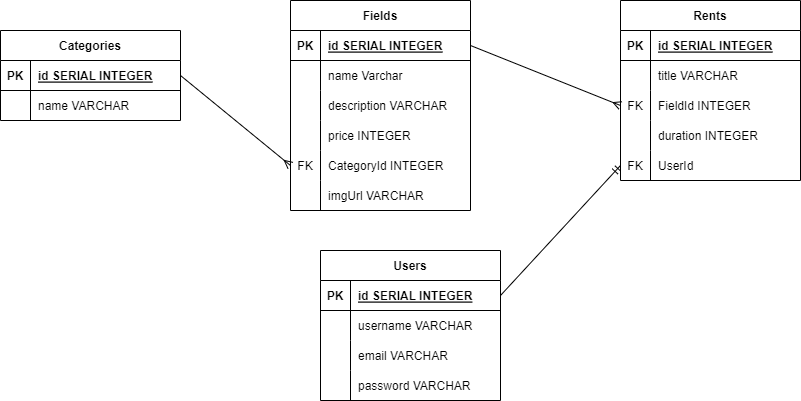

The diagram above was exported from draw.io. Its source (the exported page's mxGraphModel, read from the mxfile embedded in the PNG):
<mxGraphModel dx="860" dy="423" grid="1" gridSize="10" guides="1" tooltips="1" connect="1" arrows="1" fold="1" page="1" pageScale="1" pageWidth="850" pageHeight="1100" math="0" shadow="0">
  <root>
    <mxCell id="0" />
    <mxCell id="1" parent="0" />
    <mxCell id="2" value="Categories" style="shape=table;startSize=30;container=1;collapsible=1;childLayout=tableLayout;fixedRows=1;rowLines=0;fontStyle=1;align=center;resizeLast=1;" vertex="1" parent="1">
      <mxGeometry x="30" y="120" width="180" height="90" as="geometry" />
    </mxCell>
    <mxCell id="3" value="" style="shape=tableRow;horizontal=0;startSize=0;swimlaneHead=0;swimlaneBody=0;fillColor=none;collapsible=0;dropTarget=0;points=[[0,0.5],[1,0.5]];portConstraint=eastwest;top=0;left=0;right=0;bottom=1;" vertex="1" parent="2">
      <mxGeometry y="30" width="180" height="30" as="geometry" />
    </mxCell>
    <mxCell id="4" value="PK" style="shape=partialRectangle;connectable=0;fillColor=none;top=0;left=0;bottom=0;right=0;fontStyle=1;overflow=hidden;" vertex="1" parent="3">
      <mxGeometry width="30" height="30" as="geometry">
        <mxRectangle width="30" height="30" as="alternateBounds" />
      </mxGeometry>
    </mxCell>
    <mxCell id="5" value="id SERIAL INTEGER" style="shape=partialRectangle;connectable=0;fillColor=none;top=0;left=0;bottom=0;right=0;align=left;spacingLeft=6;fontStyle=5;overflow=hidden;" vertex="1" parent="3">
      <mxGeometry x="30" width="150" height="30" as="geometry">
        <mxRectangle width="150" height="30" as="alternateBounds" />
      </mxGeometry>
    </mxCell>
    <mxCell id="6" value="" style="shape=tableRow;horizontal=0;startSize=0;swimlaneHead=0;swimlaneBody=0;fillColor=none;collapsible=0;dropTarget=0;points=[[0,0.5],[1,0.5]];portConstraint=eastwest;top=0;left=0;right=0;bottom=0;" vertex="1" parent="2">
      <mxGeometry y="60" width="180" height="30" as="geometry" />
    </mxCell>
    <mxCell id="7" value="" style="shape=partialRectangle;connectable=0;fillColor=none;top=0;left=0;bottom=0;right=0;editable=1;overflow=hidden;" vertex="1" parent="6">
      <mxGeometry width="30" height="30" as="geometry">
        <mxRectangle width="30" height="30" as="alternateBounds" />
      </mxGeometry>
    </mxCell>
    <mxCell id="8" value="name VARCHAR" style="shape=partialRectangle;connectable=0;fillColor=none;top=0;left=0;bottom=0;right=0;align=left;spacingLeft=6;overflow=hidden;" vertex="1" parent="6">
      <mxGeometry x="30" width="150" height="30" as="geometry">
        <mxRectangle width="150" height="30" as="alternateBounds" />
      </mxGeometry>
    </mxCell>
    <mxCell id="15" value="Fields" style="shape=table;startSize=30;container=1;collapsible=1;childLayout=tableLayout;fixedRows=1;rowLines=0;fontStyle=1;align=center;resizeLast=1;" vertex="1" parent="1">
      <mxGeometry x="320" y="90" width="180" height="210" as="geometry" />
    </mxCell>
    <mxCell id="16" value="" style="shape=tableRow;horizontal=0;startSize=0;swimlaneHead=0;swimlaneBody=0;fillColor=none;collapsible=0;dropTarget=0;points=[[0,0.5],[1,0.5]];portConstraint=eastwest;top=0;left=0;right=0;bottom=1;" vertex="1" parent="15">
      <mxGeometry y="30" width="180" height="30" as="geometry" />
    </mxCell>
    <mxCell id="17" value="PK" style="shape=partialRectangle;connectable=0;fillColor=none;top=0;left=0;bottom=0;right=0;fontStyle=1;overflow=hidden;" vertex="1" parent="16">
      <mxGeometry width="30" height="30" as="geometry">
        <mxRectangle width="30" height="30" as="alternateBounds" />
      </mxGeometry>
    </mxCell>
    <mxCell id="18" value="id SERIAL INTEGER" style="shape=partialRectangle;connectable=0;fillColor=none;top=0;left=0;bottom=0;right=0;align=left;spacingLeft=6;fontStyle=5;overflow=hidden;" vertex="1" parent="16">
      <mxGeometry x="30" width="150" height="30" as="geometry">
        <mxRectangle width="150" height="30" as="alternateBounds" />
      </mxGeometry>
    </mxCell>
    <mxCell id="19" value="" style="shape=tableRow;horizontal=0;startSize=0;swimlaneHead=0;swimlaneBody=0;fillColor=none;collapsible=0;dropTarget=0;points=[[0,0.5],[1,0.5]];portConstraint=eastwest;top=0;left=0;right=0;bottom=0;" vertex="1" parent="15">
      <mxGeometry y="60" width="180" height="30" as="geometry" />
    </mxCell>
    <mxCell id="20" value="" style="shape=partialRectangle;connectable=0;fillColor=none;top=0;left=0;bottom=0;right=0;editable=1;overflow=hidden;" vertex="1" parent="19">
      <mxGeometry width="30" height="30" as="geometry">
        <mxRectangle width="30" height="30" as="alternateBounds" />
      </mxGeometry>
    </mxCell>
    <mxCell id="21" value="name Varchar" style="shape=partialRectangle;connectable=0;fillColor=none;top=0;left=0;bottom=0;right=0;align=left;spacingLeft=6;overflow=hidden;" vertex="1" parent="19">
      <mxGeometry x="30" width="150" height="30" as="geometry">
        <mxRectangle width="150" height="30" as="alternateBounds" />
      </mxGeometry>
    </mxCell>
    <mxCell id="22" value="" style="shape=tableRow;horizontal=0;startSize=0;swimlaneHead=0;swimlaneBody=0;fillColor=none;collapsible=0;dropTarget=0;points=[[0,0.5],[1,0.5]];portConstraint=eastwest;top=0;left=0;right=0;bottom=0;" vertex="1" parent="15">
      <mxGeometry y="90" width="180" height="30" as="geometry" />
    </mxCell>
    <mxCell id="23" value="" style="shape=partialRectangle;connectable=0;fillColor=none;top=0;left=0;bottom=0;right=0;editable=1;overflow=hidden;" vertex="1" parent="22">
      <mxGeometry width="30" height="30" as="geometry">
        <mxRectangle width="30" height="30" as="alternateBounds" />
      </mxGeometry>
    </mxCell>
    <mxCell id="24" value="description VARCHAR" style="shape=partialRectangle;connectable=0;fillColor=none;top=0;left=0;bottom=0;right=0;align=left;spacingLeft=6;overflow=hidden;" vertex="1" parent="22">
      <mxGeometry x="30" width="150" height="30" as="geometry">
        <mxRectangle width="150" height="30" as="alternateBounds" />
      </mxGeometry>
    </mxCell>
    <mxCell id="54" style="shape=tableRow;horizontal=0;startSize=0;swimlaneHead=0;swimlaneBody=0;fillColor=none;collapsible=0;dropTarget=0;points=[[0,0.5],[1,0.5]];portConstraint=eastwest;top=0;left=0;right=0;bottom=0;" vertex="1" parent="15">
      <mxGeometry y="120" width="180" height="30" as="geometry" />
    </mxCell>
    <mxCell id="55" style="shape=partialRectangle;connectable=0;fillColor=none;top=0;left=0;bottom=0;right=0;editable=1;overflow=hidden;" vertex="1" parent="54">
      <mxGeometry width="30" height="30" as="geometry">
        <mxRectangle width="30" height="30" as="alternateBounds" />
      </mxGeometry>
    </mxCell>
    <mxCell id="56" value="price INTEGER" style="shape=partialRectangle;connectable=0;fillColor=none;top=0;left=0;bottom=0;right=0;align=left;spacingLeft=6;overflow=hidden;" vertex="1" parent="54">
      <mxGeometry x="30" width="150" height="30" as="geometry">
        <mxRectangle width="150" height="30" as="alternateBounds" />
      </mxGeometry>
    </mxCell>
    <mxCell id="25" value="" style="shape=tableRow;horizontal=0;startSize=0;swimlaneHead=0;swimlaneBody=0;fillColor=none;collapsible=0;dropTarget=0;points=[[0,0.5],[1,0.5]];portConstraint=eastwest;top=0;left=0;right=0;bottom=0;" vertex="1" parent="15">
      <mxGeometry y="150" width="180" height="30" as="geometry" />
    </mxCell>
    <mxCell id="26" value="FK" style="shape=partialRectangle;connectable=0;fillColor=none;top=0;left=0;bottom=0;right=0;editable=1;overflow=hidden;" vertex="1" parent="25">
      <mxGeometry width="30" height="30" as="geometry">
        <mxRectangle width="30" height="30" as="alternateBounds" />
      </mxGeometry>
    </mxCell>
    <mxCell id="27" value="CategoryId INTEGER" style="shape=partialRectangle;connectable=0;fillColor=none;top=0;left=0;bottom=0;right=0;align=left;spacingLeft=6;overflow=hidden;" vertex="1" parent="25">
      <mxGeometry x="30" width="150" height="30" as="geometry">
        <mxRectangle width="150" height="30" as="alternateBounds" />
      </mxGeometry>
    </mxCell>
    <mxCell id="64" style="shape=tableRow;horizontal=0;startSize=0;swimlaneHead=0;swimlaneBody=0;fillColor=none;collapsible=0;dropTarget=0;points=[[0,0.5],[1,0.5]];portConstraint=eastwest;top=0;left=0;right=0;bottom=0;" vertex="1" parent="15">
      <mxGeometry y="180" width="180" height="30" as="geometry" />
    </mxCell>
    <mxCell id="65" style="shape=partialRectangle;connectable=0;fillColor=none;top=0;left=0;bottom=0;right=0;editable=1;overflow=hidden;" vertex="1" parent="64">
      <mxGeometry width="30" height="30" as="geometry">
        <mxRectangle width="30" height="30" as="alternateBounds" />
      </mxGeometry>
    </mxCell>
    <mxCell id="66" value="imgUrl VARCHAR" style="shape=partialRectangle;connectable=0;fillColor=none;top=0;left=0;bottom=0;right=0;align=left;spacingLeft=6;overflow=hidden;" vertex="1" parent="64">
      <mxGeometry x="30" width="150" height="30" as="geometry">
        <mxRectangle width="150" height="30" as="alternateBounds" />
      </mxGeometry>
    </mxCell>
    <mxCell id="28" value="Rents" style="shape=table;startSize=30;container=1;collapsible=1;childLayout=tableLayout;fixedRows=1;rowLines=0;fontStyle=1;align=center;resizeLast=1;" vertex="1" parent="1">
      <mxGeometry x="650" y="90" width="180" height="180" as="geometry" />
    </mxCell>
    <mxCell id="29" value="" style="shape=tableRow;horizontal=0;startSize=0;swimlaneHead=0;swimlaneBody=0;fillColor=none;collapsible=0;dropTarget=0;points=[[0,0.5],[1,0.5]];portConstraint=eastwest;top=0;left=0;right=0;bottom=1;" vertex="1" parent="28">
      <mxGeometry y="30" width="180" height="30" as="geometry" />
    </mxCell>
    <mxCell id="30" value="PK" style="shape=partialRectangle;connectable=0;fillColor=none;top=0;left=0;bottom=0;right=0;fontStyle=1;overflow=hidden;" vertex="1" parent="29">
      <mxGeometry width="30" height="30" as="geometry">
        <mxRectangle width="30" height="30" as="alternateBounds" />
      </mxGeometry>
    </mxCell>
    <mxCell id="31" value="id SERIAL INTEGER" style="shape=partialRectangle;connectable=0;fillColor=none;top=0;left=0;bottom=0;right=0;align=left;spacingLeft=6;fontStyle=5;overflow=hidden;" vertex="1" parent="29">
      <mxGeometry x="30" width="150" height="30" as="geometry">
        <mxRectangle width="150" height="30" as="alternateBounds" />
      </mxGeometry>
    </mxCell>
    <mxCell id="32" value="" style="shape=tableRow;horizontal=0;startSize=0;swimlaneHead=0;swimlaneBody=0;fillColor=none;collapsible=0;dropTarget=0;points=[[0,0.5],[1,0.5]];portConstraint=eastwest;top=0;left=0;right=0;bottom=0;" vertex="1" parent="28">
      <mxGeometry y="60" width="180" height="30" as="geometry" />
    </mxCell>
    <mxCell id="33" value="" style="shape=partialRectangle;connectable=0;fillColor=none;top=0;left=0;bottom=0;right=0;editable=1;overflow=hidden;" vertex="1" parent="32">
      <mxGeometry width="30" height="30" as="geometry">
        <mxRectangle width="30" height="30" as="alternateBounds" />
      </mxGeometry>
    </mxCell>
    <mxCell id="34" value="title VARCHAR" style="shape=partialRectangle;connectable=0;fillColor=none;top=0;left=0;bottom=0;right=0;align=left;spacingLeft=6;overflow=hidden;" vertex="1" parent="32">
      <mxGeometry x="30" width="150" height="30" as="geometry">
        <mxRectangle width="150" height="30" as="alternateBounds" />
      </mxGeometry>
    </mxCell>
    <mxCell id="35" value="" style="shape=tableRow;horizontal=0;startSize=0;swimlaneHead=0;swimlaneBody=0;fillColor=none;collapsible=0;dropTarget=0;points=[[0,0.5],[1,0.5]];portConstraint=eastwest;top=0;left=0;right=0;bottom=0;" vertex="1" parent="28">
      <mxGeometry y="90" width="180" height="30" as="geometry" />
    </mxCell>
    <mxCell id="36" value="FK" style="shape=partialRectangle;connectable=0;fillColor=none;top=0;left=0;bottom=0;right=0;editable=1;overflow=hidden;" vertex="1" parent="35">
      <mxGeometry width="30" height="30" as="geometry">
        <mxRectangle width="30" height="30" as="alternateBounds" />
      </mxGeometry>
    </mxCell>
    <mxCell id="37" value="FieldId INTEGER" style="shape=partialRectangle;connectable=0;fillColor=none;top=0;left=0;bottom=0;right=0;align=left;spacingLeft=6;overflow=hidden;" vertex="1" parent="35">
      <mxGeometry x="30" width="150" height="30" as="geometry">
        <mxRectangle width="150" height="30" as="alternateBounds" />
      </mxGeometry>
    </mxCell>
    <mxCell id="38" value="" style="shape=tableRow;horizontal=0;startSize=0;swimlaneHead=0;swimlaneBody=0;fillColor=none;collapsible=0;dropTarget=0;points=[[0,0.5],[1,0.5]];portConstraint=eastwest;top=0;left=0;right=0;bottom=0;" vertex="1" parent="28">
      <mxGeometry y="120" width="180" height="30" as="geometry" />
    </mxCell>
    <mxCell id="39" value="" style="shape=partialRectangle;connectable=0;fillColor=none;top=0;left=0;bottom=0;right=0;editable=1;overflow=hidden;" vertex="1" parent="38">
      <mxGeometry width="30" height="30" as="geometry">
        <mxRectangle width="30" height="30" as="alternateBounds" />
      </mxGeometry>
    </mxCell>
    <mxCell id="40" value="duration INTEGER" style="shape=partialRectangle;connectable=0;fillColor=none;top=0;left=0;bottom=0;right=0;align=left;spacingLeft=6;overflow=hidden;" vertex="1" parent="38">
      <mxGeometry x="30" width="150" height="30" as="geometry">
        <mxRectangle width="150" height="30" as="alternateBounds" />
      </mxGeometry>
    </mxCell>
    <mxCell id="59" style="shape=tableRow;horizontal=0;startSize=0;swimlaneHead=0;swimlaneBody=0;fillColor=none;collapsible=0;dropTarget=0;points=[[0,0.5],[1,0.5]];portConstraint=eastwest;top=0;left=0;right=0;bottom=0;" vertex="1" parent="28">
      <mxGeometry y="150" width="180" height="30" as="geometry" />
    </mxCell>
    <mxCell id="60" value="FK" style="shape=partialRectangle;connectable=0;fillColor=none;top=0;left=0;bottom=0;right=0;editable=1;overflow=hidden;" vertex="1" parent="59">
      <mxGeometry width="30" height="30" as="geometry">
        <mxRectangle width="30" height="30" as="alternateBounds" />
      </mxGeometry>
    </mxCell>
    <mxCell id="61" value="UserId" style="shape=partialRectangle;connectable=0;fillColor=none;top=0;left=0;bottom=0;right=0;align=left;spacingLeft=6;overflow=hidden;" vertex="1" parent="59">
      <mxGeometry x="30" width="150" height="30" as="geometry">
        <mxRectangle width="150" height="30" as="alternateBounds" />
      </mxGeometry>
    </mxCell>
    <mxCell id="41" value="Users" style="shape=table;startSize=30;container=1;collapsible=1;childLayout=tableLayout;fixedRows=1;rowLines=0;fontStyle=1;align=center;resizeLast=1;" vertex="1" parent="1">
      <mxGeometry x="350" y="340" width="180" height="150" as="geometry" />
    </mxCell>
    <mxCell id="42" value="" style="shape=tableRow;horizontal=0;startSize=0;swimlaneHead=0;swimlaneBody=0;fillColor=none;collapsible=0;dropTarget=0;points=[[0,0.5],[1,0.5]];portConstraint=eastwest;top=0;left=0;right=0;bottom=1;" vertex="1" parent="41">
      <mxGeometry y="30" width="180" height="30" as="geometry" />
    </mxCell>
    <mxCell id="43" value="PK" style="shape=partialRectangle;connectable=0;fillColor=none;top=0;left=0;bottom=0;right=0;fontStyle=1;overflow=hidden;" vertex="1" parent="42">
      <mxGeometry width="30" height="30" as="geometry">
        <mxRectangle width="30" height="30" as="alternateBounds" />
      </mxGeometry>
    </mxCell>
    <mxCell id="44" value="id SERIAL INTEGER" style="shape=partialRectangle;connectable=0;fillColor=none;top=0;left=0;bottom=0;right=0;align=left;spacingLeft=6;fontStyle=5;overflow=hidden;" vertex="1" parent="42">
      <mxGeometry x="30" width="150" height="30" as="geometry">
        <mxRectangle width="150" height="30" as="alternateBounds" />
      </mxGeometry>
    </mxCell>
    <mxCell id="45" value="" style="shape=tableRow;horizontal=0;startSize=0;swimlaneHead=0;swimlaneBody=0;fillColor=none;collapsible=0;dropTarget=0;points=[[0,0.5],[1,0.5]];portConstraint=eastwest;top=0;left=0;right=0;bottom=0;" vertex="1" parent="41">
      <mxGeometry y="60" width="180" height="30" as="geometry" />
    </mxCell>
    <mxCell id="46" value="" style="shape=partialRectangle;connectable=0;fillColor=none;top=0;left=0;bottom=0;right=0;editable=1;overflow=hidden;" vertex="1" parent="45">
      <mxGeometry width="30" height="30" as="geometry">
        <mxRectangle width="30" height="30" as="alternateBounds" />
      </mxGeometry>
    </mxCell>
    <mxCell id="47" value="username VARCHAR" style="shape=partialRectangle;connectable=0;fillColor=none;top=0;left=0;bottom=0;right=0;align=left;spacingLeft=6;overflow=hidden;" vertex="1" parent="45">
      <mxGeometry x="30" width="150" height="30" as="geometry">
        <mxRectangle width="150" height="30" as="alternateBounds" />
      </mxGeometry>
    </mxCell>
    <mxCell id="48" value="" style="shape=tableRow;horizontal=0;startSize=0;swimlaneHead=0;swimlaneBody=0;fillColor=none;collapsible=0;dropTarget=0;points=[[0,0.5],[1,0.5]];portConstraint=eastwest;top=0;left=0;right=0;bottom=0;" vertex="1" parent="41">
      <mxGeometry y="90" width="180" height="30" as="geometry" />
    </mxCell>
    <mxCell id="49" value="" style="shape=partialRectangle;connectable=0;fillColor=none;top=0;left=0;bottom=0;right=0;editable=1;overflow=hidden;" vertex="1" parent="48">
      <mxGeometry width="30" height="30" as="geometry">
        <mxRectangle width="30" height="30" as="alternateBounds" />
      </mxGeometry>
    </mxCell>
    <mxCell id="50" value="email VARCHAR" style="shape=partialRectangle;connectable=0;fillColor=none;top=0;left=0;bottom=0;right=0;align=left;spacingLeft=6;overflow=hidden;" vertex="1" parent="48">
      <mxGeometry x="30" width="150" height="30" as="geometry">
        <mxRectangle width="150" height="30" as="alternateBounds" />
      </mxGeometry>
    </mxCell>
    <mxCell id="51" value="" style="shape=tableRow;horizontal=0;startSize=0;swimlaneHead=0;swimlaneBody=0;fillColor=none;collapsible=0;dropTarget=0;points=[[0,0.5],[1,0.5]];portConstraint=eastwest;top=0;left=0;right=0;bottom=0;" vertex="1" parent="41">
      <mxGeometry y="120" width="180" height="30" as="geometry" />
    </mxCell>
    <mxCell id="52" value="" style="shape=partialRectangle;connectable=0;fillColor=none;top=0;left=0;bottom=0;right=0;editable=1;overflow=hidden;" vertex="1" parent="51">
      <mxGeometry width="30" height="30" as="geometry">
        <mxRectangle width="30" height="30" as="alternateBounds" />
      </mxGeometry>
    </mxCell>
    <mxCell id="53" value="password VARCHAR" style="shape=partialRectangle;connectable=0;fillColor=none;top=0;left=0;bottom=0;right=0;align=left;spacingLeft=6;overflow=hidden;" vertex="1" parent="51">
      <mxGeometry x="30" width="150" height="30" as="geometry">
        <mxRectangle width="150" height="30" as="alternateBounds" />
      </mxGeometry>
    </mxCell>
    <mxCell id="57" style="edgeStyle=none;html=1;exitX=1;exitY=0.5;exitDx=0;exitDy=0;entryX=0;entryY=0.5;entryDx=0;entryDy=0;endArrow=ERmany;endFill=0;" edge="1" parent="1" source="3" target="25">
      <mxGeometry relative="1" as="geometry" />
    </mxCell>
    <mxCell id="62" style="edgeStyle=none;html=1;exitX=1;exitY=0.5;exitDx=0;exitDy=0;entryX=0;entryY=0.5;entryDx=0;entryDy=0;endArrow=ERmany;endFill=0;" edge="1" parent="1" source="16" target="35">
      <mxGeometry relative="1" as="geometry" />
    </mxCell>
    <mxCell id="63" style="edgeStyle=none;html=1;exitX=1;exitY=0.5;exitDx=0;exitDy=0;entryX=0;entryY=0.5;entryDx=0;entryDy=0;endArrow=ERmandOne;endFill=0;" edge="1" parent="1" source="42" target="59">
      <mxGeometry relative="1" as="geometry" />
    </mxCell>
  </root>
</mxGraphModel>